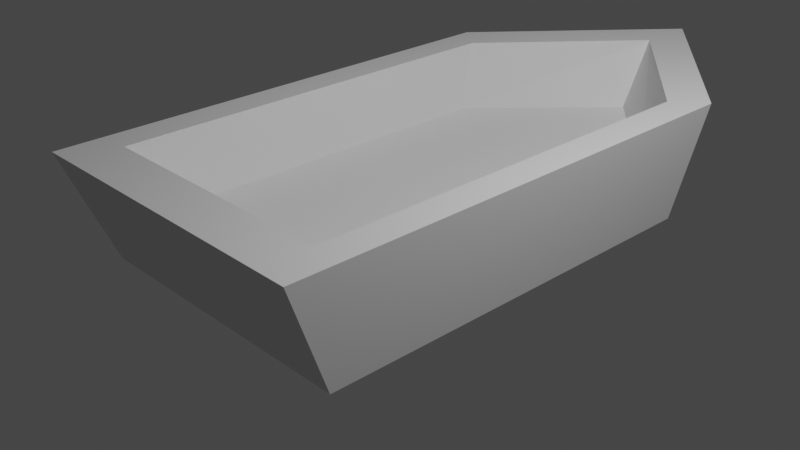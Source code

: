 # Source: Dark_ride_boat.blend  (saved by Blender 3.6.11; exported with 4.5.12 LTS)
import bpy
from mathutils import Matrix  # noqa: F401  (used for matrix-valued properties, if any)

bpy.ops.wm.read_factory_settings(use_empty=True)
scene = bpy.context.scene
scene.name = 'Scene'

# ---- collections
col_collection = bpy.data.collections.new('Collection'); scene.collection.children.link(col_collection)

# ---- materials (node trees are filled in below, after node groups)
mat_material = bpy.data.materials.new('Material')
mat_material.alpha_threshold = 0.0
mat_material.use_transparent_shadow = False
mat_material.roughness = 0.5
mat_material.line_color = (0.0, 0.0, 0.0, 1.0)

# ---- material node trees
mat_material.use_nodes = True; mat_material.node_tree.nodes.clear()
_N = mat_material.node_tree.nodes; _L = mat_material.node_tree.links
n0 = _N.new('ShaderNodeOutputMaterial'); n0.name = 'Material Output'; n0.location = (300, 300)
n1 = _N.new('ShaderNodeBsdfPrincipled'); n1.name = 'Principled BSDF'; n1.location = (10, 300)
n1.distribution = 'GGX'
n1.subsurface_method = 'RANDOM_WALK_SKIN'
n1.inputs[3].default_value = 1.45
n1.inputs[27].default_value = (0.0, 0.0, 0.0, 1.0)
n1.inputs[28].default_value = 1.0
_L.new(n1.outputs[0], n0.inputs[0])
n0.is_active_output = True

# ---- world
world_world = bpy.data.worlds.new('World'); scene.world = world_world
world_world.use_nodes = True; world_world.node_tree.nodes.clear()
_N = world_world.node_tree.nodes; _L = world_world.node_tree.links
n0 = _N.new('ShaderNodeOutputWorld'); n0.name = 'World Output'; n0.location = (300, 300)
n1 = _N.new('ShaderNodeBackground'); n1.name = 'Background'; n1.location = (10, 300)
n1.inputs[0].default_value = (0.05088, 0.05088, 0.05088, 1.0)
_L.new(n1.outputs[0], n0.inputs[0])
n0.is_active_output = True
world_world.color = (0.05088, 0.05088, 0.05088)
world_world.use_sun_shadow = False
world_world.sun_shadow_jitter_overblur = 0.0

# ---- cameras
cam_camera = bpy.data.cameras.new('Camera')
cam_camera.clip_end = 100.0
cam_camera.ortho_scale = 7.314

# ---- lights
light_light = bpy.data.lights.new('Light', 'POINT')
light_light.transmission_factor = 0.0
light_light.energy = 1000.0
light_light.shadow_soft_size = 0.1
light_light.shadow_maximum_resolution = 0.006
light_light.use_absolute_resolution = True

# ---- meshes
me_cube = bpy.data.meshes.new('Cube')
me_cube.from_pydata([(-0.8003, 0.8994, 1.0), (-0.9232, 0.8749, -0.243), (-0.8003, -0.8003, 1.0), (-0.9232, -0.8179, -0.243), (-0.0002564, 1.502, -0.243), (0.0, -0.8003, 1.0), (-0.0002564, -0.8179, -0.243), (0.0, 1.492, 1.0), (0.0, -1.0, 1.0), (-1.0, -1.0, 1.0), (-1.0, 1.0, 1.0), (0.0, 1.741, 1.0), (-4.027e-06, -0.6837, 0.2545), (-0.7535, -0.6837, 0.2545), (-0.7535, 0.8175, 0.2545), (-4.027e-06, 1.341, 0.2545)], [], [(7, 0, 14, 15), (6, 8, 9, 3), (3, 9, 10, 1), (1, 10, 11, 4), (1, 4, 6, 3), (5, 2, 9, 8), (2, 0, 10, 9), (0, 7, 11, 10), (12, 15, 14, 13), (0, 2, 13, 14), (2, 5, 12, 13)])
_uv = me_cube.uv_layers.new(name='UVMap')
_uv.uv.foreach_set('vector', [0.625, 0.3795, 0.625, 0.2715, 0.625, 0.2715, 0.625, 0.3795, 0.375, 0.875, 0.625, 0.875, 0.625, 1.0, 0.375, 1.0, 0.375, 0.0, 0.625, 0.0, 0.625, 0.25, 0.375, 0.25, 0.375, 0.25, 0.625, 0.25, 0.625, 0.375, 0.375, 0.375, 0.125, 0.5, 0.25, 0.5, 0.25, 0.75, 0.125, 0.75, 0.625, 0.7057, 0.625, 0.1508, 0.625, 0.0, 0.625, 0.875, 0.625, 0.1508, 0.625, 0.2715, 0.625, 0.25, 0.625, 0.0, 0.625, 0.2715, 0.625, 0.3795, 0.625, 0.375, 0.625, 0.25, 0.625, 0.7057, 0.625, 0.3795, 0.625, 0.2715, 0.625, 0.1508, 0.625, 0.2715, 0.625, 0.1508, 0.625, 0.1508, 0.625, 0.2715, 0.625, 0.1508, 0.625, 0.7057, 0.625, 0.7057, 0.625, 0.1508])
me_cube.materials.append(mat_material)
me_cube.use_mirror_vertex_groups = False
me_cube.update()

# ---- objects
ob_cube = bpy.data.objects.new('Cube', me_cube)
ob_light = bpy.data.objects.new('Light', light_light)
ob_camera = bpy.data.objects.new('Camera', cam_camera)

# ---- transforms, parenting, visibility, modifiers, constraints
ob_cube.location = (0.0, 0.0, 0.0)
ob_cube.scale = (1.727, 2.768, 1.0)
ob_cube.lock_rotations_4d = False
ob_cube.empty_display_type = 'ARROWS'
ob_cube.lineart.crease_threshold = 0.0
_m = ob_cube.modifiers.new('Mirror', 'MIRROR')
ob_light.location = (4.076, 1.005, 5.904)
ob_light.rotation_euler = (0.6503, 0.05522, 1.866)
ob_light.lock_rotations_4d = False
ob_light.empty_display_type = 'ARROWS'
ob_light.color = (0.0, 0.0, 0.0, 0.0)
ob_light.lineart.crease_threshold = 0.0
ob_camera.location = (7.359, -6.926, 4.958)
ob_camera.rotation_euler = (1.109, 0.0, 0.8149)
ob_camera.lock_rotations_4d = False
ob_camera.empty_display_type = 'ARROWS'
ob_camera.color = (0.0, 0.0, 0.0, 0.0)
ob_camera.display_type = 'WIRE'
ob_camera.lineart.crease_threshold = 0.0

# ---- collection membership
col_collection.objects.link(ob_cube)
col_collection.objects.link(ob_light)
col_collection.objects.link(ob_camera)

# ---- scene / render settings (as saved in the file)
scene.camera = ob_camera
scene.frame_start = 1; scene.frame_end = 250; scene.frame_set(1)
scene.render.engine = 'BLENDER_EEVEE_NEXT'
scene.cycles.sampling_pattern = 'TABULATED_SOBOL'
scene.view_settings.view_transform = 'Filmic'
bpy.context.view_layer.update()
